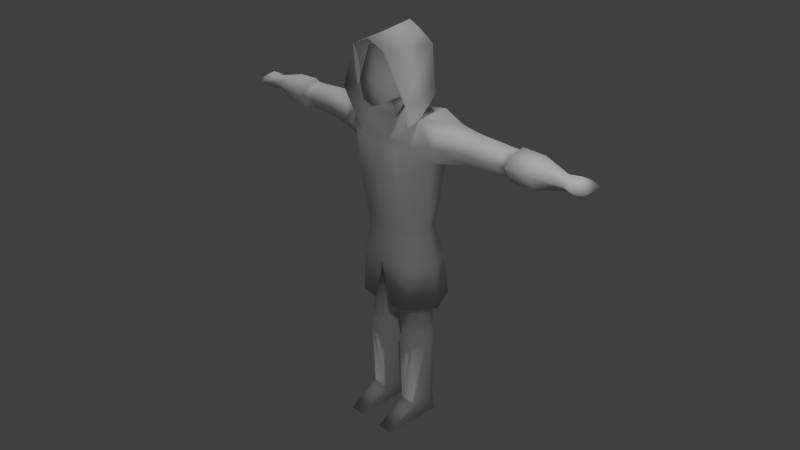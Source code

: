 # Source: archer_idle.blend  (saved by Blender 2.76.0; exported with 4.5.12 LTS)
import bpy
from mathutils import Matrix  # noqa: F401  (used for matrix-valued properties, if any)

bpy.ops.wm.read_factory_settings(use_empty=True)
scene = bpy.context.scene
scene.name = 'Scene'

# ---- collections
col_collection_1 = bpy.data.collections.new('Collection 1'); scene.collection.children.link(col_collection_1)

# ---- materials (node trees are filled in below, after node groups)
mat_material_001 = bpy.data.materials.new('Material.001')
mat_material_001.alpha_threshold = 0.0
mat_material_001.use_transparent_shadow = False
mat_material_001.roughness = 0.5

# ---- material node trees

# ---- world
world_world = bpy.data.worlds.new('World'); scene.world = world_world
world_world.color = (0.05088, 0.05088, 0.05088)
world_world.use_sun_shadow = False
world_world.sun_shadow_jitter_overblur = 0.0
world_world.cycles.sampling_method = 'MANUAL'
world_world.cycles.sample_map_resolution = 256

# ---- cameras
cam_camera = bpy.data.cameras.new('Camera')
cam_camera.clip_end = 100.0
cam_camera.lens = 35.0
cam_camera.sensor_width = 32.0
cam_camera.sensor_height = 18.0
cam_camera.ortho_scale = 7.314
cam_camera.dof.focus_distance = 0.0
cam_camera.dof.aperture_fstop = 128.0

# ---- lights
light_hemi = bpy.data.lights.new('Hemi', 'SUN')
light_hemi.transmission_factor = 0.0
light_hemi.angle = 0.1993
light_hemi.energy = 1.0
light_hemi.shadow_buffer_clip_start = 0.5
light_hemi.shadow_soft_size = 0.1
light_hemi.shadow_cascade_max_distance = 1000.0
light_hemi.cycles.use_multiple_importance_sampling = False
light_lamp = bpy.data.lights.new('Lamp', 'POINT')
light_lamp.transmission_factor = 0.0
light_lamp.cutoff_distance = 30.0
light_lamp.energy = 100.0
light_lamp.shadow_buffer_clip_start = 1.001
light_lamp.shadow_soft_size = 0.1
light_lamp.shadow_maximum_resolution = 0.006
light_lamp.use_absolute_resolution = True
light_lamp.cycles.use_multiple_importance_sampling = False

# ---- meshes
me_cube = bpy.data.meshes.new('Cube')
me_cube.from_pydata([(0.5333, 0.2545, 4.76), (0.5333, -0.2545, 4.713), (0.5134, -0.01992, 2.999), (0.39, -0.2893, 2.999), (0.6663, -0.1462, 4.151), (1.25, -0.1126, 4.288), (0.3978, 0.2151, 2.999), (0.6663, 0.1462, 4.151), (1.25, 0.1126, 4.288), (0.3713, -0.4698, 3.946), (0.3713, -0.4892, 4.445), (0.3292, 0.4542, 4.445), (0.3713, 0.4388, 3.944), (0.8984, 0.181, 4.655), (0.8006, 0.3086, 4.403), (0.8006, -0.3086, 4.442), (0.8984, -0.181, 4.616), (1.25, -0.09271, 4.617), (1.25, -0.2223, 4.489), (1.25, 0.2223, 4.489), (1.25, 0.09271, 4.652), (1.911, 0.1925, 4.486), (1.856, 0.09746, 4.313), (1.77, -0.09747, 4.313), (1.709, -0.1925, 4.486), (1.77, -0.08029, 4.597), (1.856, 0.08028, 4.628), (0.1998, 0.2113, 4.729), (0.25, -0.3606, 4.713), (0.1863, -0.3606, 5.021), (0.1458, 0.1407, 4.992), (0.3439, -0.2807, 5.021), (0.1885, -0.3941, 5.575), (0.1307, -0.5299, 4.894), (0.2564, -0.4704, 5.104), (0.1965, 0.1147, 5.515), (0.3348, -0.2482, 2.582), (0.5213, 0.0008048, 2.582), (0.3453, 0.1821, 2.582), (0.414, -0.2512, 1.547), (0.5174, -0.0443, 1.613), (0.1784, -0.2518, 1.547), (0.4302, 0.1561, 1.64), (0.185, 0.1802, 1.64), (0.1041, -0.05213, 1.613), (0.4009, -0.242, 1.39), (0.4912, -0.04445, 1.444), (0.1951, -0.2425, 1.39), (0.4151, 0.1306, 1.46), (0.2009, 0.1516, 1.46), (0.1303, -0.05128, 1.444), (1.938, -0.07802, 4.593), (1.938, 0.07829, 4.624), (1.938, -0.1868, 4.486), (1.938, 0.1883, 4.486), (1.938, 0.09504, 4.316), (1.938, -0.09472, 4.317), (0.3036, -0.08818, 5.321), (0.4323, -0.388, 1.944), (0.6769, -0.02107, 1.944), (0.4566, 0.4256, 1.944), (0.05859, -0.3054, 2.582), (0.3725, -0.2992, 3.111), (0.5043, -0.03175, 3.111), (0.3932, 0.2172, 3.111), (0.4316, -0.3546, 2.582), (0.4483, 0.3347, 2.582), (0.6389, -0.02134, 2.582), (0.15, -0.4249, 1.944), (0.2108, 0.2665, 4.705), (0.281, 0.2564, 5.561), (0.2743, -0.5839, 5.618), (0.1989, 0.1291, 5.732), (0.4629, 0.1292, 4.973), (0.3464, 0.1025, 5.02), (0.5735, -0.5093, 4.974), (0.2489, -0.494, 4.445), (1.938, 0.1178, 4.28), (1.938, -0.1174, 4.28), (1.938, 0.2334, 4.49), (1.938, -0.2314, 4.489), (1.938, 0.09703, 4.661), (1.938, -0.09667, 4.623), (2.28, 0.2216, 4.489), (2.28, 0.1119, 4.288), (2.28, -0.1131, 4.288), (2.28, -0.2229, 4.489), (2.28, -0.09332, 4.617), (2.28, 0.09203, 4.652), (2.674, 0.1338, 4.481), (2.674, -0.0006448, 4.36), (2.674, -0.1351, 4.481), (2.674, -0.0006449, 4.57), (2.857, -0.004998, 4.599), (3.034, -0.1382, 4.48), (2.857, 0.2235, 4.486), (2.857, -0.004998, 4.33), (2.857, -0.2335, 4.486), (3.034, 0.1282, 4.48), (0.4189, -0.2811, 1.39), (0.5273, -0.04398, 1.444), (0.172, -0.2816, 1.39), (0.436, 0.166, 1.46), (0.179, 0.1913, 1.46), (0.09417, -0.05218, 1.444), (0.4073, -0.2556, 0.273), (0.504, -0.0441, 0.273), (0.187, -0.2561, 0.273), (0.4224, 0.1432, 0.273), (0.1932, 0.1658, 0.273), (0.1175, -0.05142, 0.273), (0.187, -0.7301, 0.0), (0.1527, 0.163, 0.0), (0.4662, 0.1561, 0.0), (0.4117, -0.7301, 0.0), (-0.5333, 0.2545, 4.76), (-0.5333, -0.2545, 4.713), (-0.5134, -0.01992, 2.999), (-0.39, -0.2893, 2.999), (-0.6663, -0.1462, 4.151), (-1.25, -0.1126, 4.288), (-0.3978, 0.2151, 2.999), (-0.6663, 0.1462, 4.151), (-1.25, 0.1126, 4.288), (-0.3713, -0.4698, 3.946), (-0.3713, -0.4892, 4.445), (-0.3292, 0.4542, 4.445), (-0.3713, 0.4388, 3.944), (-0.8984, 0.181, 4.655), (-0.8006, 0.3086, 4.403), (-0.8006, -0.3086, 4.442), (-0.8984, -0.181, 4.616), (-1.25, -0.09271, 4.617), (-1.25, -0.2223, 4.489), (-1.25, 0.2223, 4.489), (-1.25, 0.09271, 4.652), (-1.911, 0.1925, 4.486), (-1.856, 0.09746, 4.313), (-1.77, -0.09747, 4.313), (-1.709, -0.1925, 4.486), (-1.77, -0.08029, 4.597), (-1.856, 0.08028, 4.628), (-0.1998, 0.2113, 4.729), (-0.25, -0.3606, 4.713), (-0.1863, -0.3606, 5.021), (-0.1458, 0.1407, 4.992), (-0.3439, -0.2807, 5.021), (-0.1885, -0.3941, 5.575), (-0.1307, -0.5299, 4.894), (-0.2564, -0.4704, 5.104), (-0.1965, 0.1147, 5.515), (-0.3348, -0.2482, 2.582), (-0.5213, 0.0008048, 2.582), (-0.3453, 0.1821, 2.582), (0.0, 0.2995, 2.582), (-0.414, -0.2512, 1.547), (-0.5174, -0.0443, 1.613), (-0.1784, -0.2518, 1.547), (-0.4302, 0.1561, 1.64), (-0.185, 0.1802, 1.64), (-0.1041, -0.05213, 1.613), (-0.4009, -0.242, 1.39), (-0.4912, -0.04445, 1.444), (-0.1951, -0.2425, 1.39), (-0.4151, 0.1306, 1.46), (-0.2009, 0.1516, 1.46), (-0.1303, -0.05128, 1.444), (-1.938, -0.07802, 4.593), (-1.938, 0.07829, 4.624), (-1.938, -0.1868, 4.486), (-1.938, 0.1883, 4.486), (-1.938, 0.09504, 4.316), (-1.938, -0.09472, 4.317), (-0.3036, -0.08818, 5.321), (-0.4323, -0.388, 1.944), (-0.6769, -0.02107, 1.944), (-0.4566, 0.4256, 1.944), (0.0, 0.4815, 3.85), (0.0, 0.3188, 2.999), (-0.2489, -0.494, 4.445), (0.0, -0.4812, 3.939), (0.0, 0.4544, 2.582), (0.0, -0.5416, 4.849), (0.0, -0.4704, 5.575), (0.0, 0.145, 5.572), (0.0, -0.5436, 5.248), (-0.05859, -0.3054, 2.582), (0.0, 0.222, 4.716), (0.0, 0.5502, 1.944), (0.0, 0.3317, 3.111), (-0.3725, -0.2992, 3.111), (-0.5043, -0.03175, 3.111), (-0.3932, 0.2172, 3.111), (-0.4316, -0.3546, 2.582), (0.0, -0.4301, 2.582), (-0.4483, 0.3347, 2.582), (-0.6389, -0.02134, 2.582), (0.0, -0.3731, 2.999), (0.0, -0.383, 3.111), (-0.15, -0.4249, 1.944), (-0.2108, 0.2665, 4.705), (0.0, 0.1515, 5.653), (-0.281, 0.2564, 5.561), (0.0, 0.2953, 5.705), (-0.2743, -0.5839, 5.618), (-0.1989, 0.1291, 5.732), (0.0, 0.1291, 5.84), (0.0, -0.5839, 5.726), (-0.4629, 0.1292, 4.973), (-0.3464, 0.1025, 5.02), (-0.5735, -0.5093, 4.974), (0.0, 0.3486, 4.944), (-1.938, 0.1178, 4.28), (-1.938, -0.1174, 4.28), (-1.938, 0.2334, 4.49), (-1.938, -0.2314, 4.489), (-1.938, 0.09703, 4.661), (-1.938, -0.09667, 4.623), (-2.28, 0.2216, 4.489), (-2.28, 0.1119, 4.288), (-2.28, -0.1131, 4.288), (-2.28, -0.2229, 4.489), (-2.28, -0.09332, 4.617), (-2.28, 0.09203, 4.652), (-2.674, 0.1338, 4.481), (-2.674, -0.0006448, 4.36), (-2.674, -0.1351, 4.481), (-2.674, -0.0006449, 4.57), (-2.857, -0.004998, 4.599), (-3.034, -0.1382, 4.48), (-2.857, 0.2235, 4.486), (-2.857, -0.004998, 4.33), (-2.857, -0.2335, 4.486), (-3.034, 0.1282, 4.48), (-0.4189, -0.2811, 1.39), (-0.5273, -0.04398, 1.444), (-0.172, -0.2816, 1.39), (-0.436, 0.166, 1.46), (-0.179, 0.1913, 1.46), (-0.09417, -0.05218, 1.444), (-0.4073, -0.2556, 0.273), (-0.504, -0.0441, 0.273), (-0.187, -0.2561, 0.273), (-0.4224, 0.1432, 0.273), (-0.1932, 0.1658, 0.273), (-0.1175, -0.05142, 0.273), (-0.187, -0.7301, 0.0), (-0.1527, 0.163, 0.0), (-0.4662, 0.1561, 0.0), (-0.4117, -0.7301, 0.0), (-0.6932, -0.03175, 4.137), (0.6932, -0.03175, 4.137)], [], [(13, 14, 11, 0), (10, 15, 1), (0, 11, 69), (7, 12, 11), (15, 18, 17, 16), (19, 14, 13, 20), (13, 16, 17, 20), (4, 251, 5), (1, 16, 13, 0), (7, 14, 19, 8), (15, 4, 5, 18), (20, 17, 25, 26), (28, 27, 30, 29), (182, 33, 185), (33, 31, 34), (29, 31, 33), (29, 30, 31), (185, 32, 183), (185, 34, 32), (33, 34, 185), (36, 37, 59, 58), (37, 38, 60, 59), (44, 43, 49, 50), (39, 41, 47, 45), (41, 44, 50, 47), (8, 19, 21, 22), (18, 5, 23, 24), (19, 20, 26, 21), (5, 8, 22, 23), (17, 18, 24, 25), (38, 37, 40, 42), (154, 38, 42, 43), (36, 61, 41, 39), (43, 42, 48, 49), (42, 40, 46, 48), (40, 39, 45, 46), (61, 194, 154), (23, 22, 55, 56), (22, 21, 54, 55), (24, 23, 56, 53), (21, 26, 52, 54), (26, 25, 51, 52), (25, 24, 53, 51), (56, 55, 77, 78), (53, 56, 78, 80), (52, 51, 82, 81), (55, 54, 79, 77), (54, 52, 81, 79), (32, 35, 184), (66, 67, 59, 60), (181, 66, 60, 188), (61, 44, 41), (67, 65, 58, 59), (6, 178, 189, 64), (64, 189, 177), (6, 64, 63, 2), (178, 6, 66, 181), (2, 3, 65, 67), (64, 177, 12), (7, 64, 12), (6, 2, 67, 66), (64, 7, 63), (62, 4, 9), (12, 177, 11), (63, 4, 62), (2, 63, 62, 3), (9, 10, 180), (3, 62, 198, 197), (63, 7, 251), (197, 194, 65, 3), (180, 124, 190, 198), (126, 200, 69, 11), (58, 68, 61, 36), (65, 194, 68, 58), (68, 194, 61), (14, 7, 11), (9, 4, 10), (4, 15, 10), (29, 33, 182), (206, 72, 203), (72, 206, 207), (71, 72, 207), (72, 70, 203), (211, 203, 70), (75, 73, 70), (71, 70, 72), (201, 71, 207), (71, 75, 70), (201, 74, 71), (74, 75, 71), (27, 28, 74), (73, 75, 1), (76, 10, 1), (69, 211, 73), (73, 211, 70), (75, 74, 28), (76, 179, 180), (75, 76, 1), (76, 75, 28), (27, 74, 201), (1, 69, 73), (1, 0, 69), (183, 32, 184), (187, 184, 35), (35, 32, 57), (57, 34, 31), (32, 34, 57), (30, 57, 31), (57, 30, 35), (30, 187, 35), (51, 53, 80, 82), (82, 80, 86, 87), (84, 83, 89, 90), (77, 79, 83, 84), (79, 81, 88, 83), (80, 78, 85, 86), (78, 77, 84, 85), (91, 90, 96, 97), (85, 84, 90), (87, 86, 91, 92), (94, 96, 98), (93, 94, 98), (92, 91, 97, 93), (90, 89, 95, 96), (88, 87, 92), (83, 88, 92, 89), (86, 85, 90, 91), (89, 92, 93, 95), (95, 93, 98), (96, 95, 98), (97, 96, 94), (93, 97, 94), (81, 82, 87, 88), (49, 48, 102, 103), (99, 101, 107, 105), (102, 100, 106, 108), (100, 99, 105, 106), (106, 105, 114), (113, 114, 111, 112), (105, 111, 114), (110, 112, 111), (101, 104, 110, 107), (104, 103, 109, 110), (103, 102, 108, 109), (105, 107, 111), (110, 109, 112), (108, 106, 113), (109, 108, 113, 112), (107, 110, 111), (113, 106, 114), (47, 50, 104, 101), (45, 47, 101, 99), (46, 45, 99, 100), (61, 154, 44), (187, 27, 201), (27, 187, 30), (48, 46, 100, 102), (50, 49, 103, 104), (38, 154, 188, 60), (37, 36, 39, 40), (15, 16, 1), (154, 43, 44), (128, 115, 126, 129), (125, 116, 130), (115, 200, 126), (122, 126, 127), (130, 131, 132, 133), (134, 135, 128, 129), (128, 135, 132, 131), (119, 120, 250), (116, 115, 128, 131), (122, 123, 134, 129), (130, 133, 120, 119), (135, 141, 140, 132), (143, 144, 145, 142), (182, 185, 148), (148, 149, 146), (144, 148, 146), (144, 146, 145), (185, 183, 147), (185, 147, 149), (148, 185, 149), (151, 174, 175, 152), (152, 175, 176, 153), (160, 166, 165, 159), (155, 161, 163, 157), (157, 163, 166, 160), (123, 137, 136, 134), (133, 139, 138, 120), (134, 136, 141, 135), (120, 138, 137, 123), (132, 140, 139, 133), (153, 158, 156, 152), (154, 159, 158, 153), (151, 155, 157, 186), (159, 165, 164, 158), (158, 164, 162, 156), (156, 162, 161, 155), (186, 154, 194), (138, 172, 171, 137), (137, 171, 170, 136), (139, 169, 172, 138), (136, 170, 168, 141), (141, 168, 167, 140), (140, 167, 169, 139), (172, 213, 212, 171), (169, 215, 213, 172), (168, 216, 217, 167), (171, 212, 214, 170), (170, 214, 216, 168), (147, 184, 150), (195, 176, 175, 196), (181, 188, 176, 195), (186, 157, 160), (196, 175, 174, 193), (121, 192, 189, 178), (192, 177, 189), (121, 117, 191, 192), (178, 181, 195, 121), (117, 196, 193, 118), (192, 127, 177), (122, 127, 192), (121, 195, 196, 117), (192, 191, 122), (190, 124, 119), (127, 126, 177), (191, 190, 119), (117, 118, 190, 191), (124, 180, 125), (118, 197, 198, 190), (191, 119, 250), (143, 28, 29, 144), (197, 118, 193, 194), (144, 29, 182), (200, 211, 69), (174, 151, 186, 199), (193, 174, 199, 194), (199, 186, 194), (129, 126, 122), (124, 125, 119), (119, 125, 130), (144, 182, 148), (206, 203, 205), (205, 207, 206), (204, 207, 205), (205, 203, 202), (211, 202, 203), (210, 202, 208), (204, 205, 202), (201, 207, 204), (204, 202, 210), (201, 204, 209), (209, 204, 210), (142, 209, 143), (208, 116, 210), (200, 208, 211), (208, 202, 211), (210, 143, 209), (143, 179, 76, 28), (10, 76, 180), (142, 201, 209), (116, 208, 200), (116, 200, 115), (183, 184, 147), (187, 150, 184), (150, 173, 147), (173, 146, 149), (147, 173, 149), (145, 146, 173), (173, 150, 145), (145, 150, 187), (167, 217, 215, 169), (217, 222, 221, 215), (219, 225, 224, 218), (212, 219, 218, 214), (214, 218, 223, 216), (215, 221, 220, 213), (213, 220, 219, 212), (226, 232, 231, 225), (220, 225, 219), (222, 227, 226, 221), (229, 233, 231), (228, 233, 229), (227, 228, 232, 226), (225, 231, 230, 224), (223, 227, 222), (218, 224, 227, 223), (221, 226, 225, 220), (224, 230, 228, 227), (230, 233, 228), (231, 233, 230), (232, 229, 231), (228, 229, 232), (216, 223, 222, 217), (165, 238, 237, 164), (234, 240, 242, 236), (237, 243, 241, 235), (235, 241, 240, 234), (241, 249, 240), (248, 247, 246, 249), (240, 249, 246), (245, 246, 247), (236, 242, 245, 239), (239, 245, 244, 238), (238, 244, 243, 237), (240, 246, 242), (245, 247, 244), (243, 248, 241), (244, 247, 248, 243), (242, 246, 245), (248, 249, 241), (163, 236, 239, 166), (161, 234, 236, 163), (162, 235, 234, 161), (186, 160, 154), (187, 201, 142), (142, 145, 187), (164, 237, 235, 162), (166, 239, 238, 165), (153, 176, 188, 154), (152, 156, 155, 151), (130, 116, 131), (154, 160, 159), (179, 116, 125), (125, 180, 179), (210, 116, 179), (179, 143, 210), (126, 11, 177), (9, 180, 198, 62), (122, 191, 250), (4, 63, 251), (251, 7, 8), (5, 251, 8), (250, 123, 122), (120, 123, 250)])
me_cube.polygons.foreach_set('use_smooth', [True] * 335)
_uv = me_cube.uv_layers.new(name='UVMap')
_uv.uv.foreach_set('vector', [0.06006, 0.8581, 0.0792, 0.8016, 0.1775, 0.7974, 0.1362, 0.8707, 0.3162, 0.7954, 0.407, 0.8073, 0.3531, 0.8624, 0.1362, 0.8707, 0.1775, 0.7974, 0.2006, 0.8608, 0.08811, 0.7366, 0.1706, 0.7003, 0.1775, 0.7974, 0.6722, 0.6949, 0.7073, 0.5807, 0.7544, 0.5845, 0.7305, 0.6756, 0.8573, 0.5806, 0.9008, 0.6933, 0.825, 0.6769, 0.8034, 0.5853, 0.825, 0.6769, 0.7305, 0.6756, 0.7544, 0.5845, 0.8034, 0.5853, 0.5791, 0.7018, 0.5562, 0.6813, 0.6506, 0.5632, 0.3531, 0.8624, 0.4292, 0.8493, 0.4531, 0.9183, 0.3871, 0.9591, 0.9857, 0.7018, 0.9008, 0.6933, 0.8573, 0.5806, 0.9141, 0.5633, 0.6722, 0.6949, 0.5791, 0.7018, 0.6506, 0.5632, 0.7073, 0.5807, 0.694, 0.266, 0.7519, 0.2649, 0.7523, 0.4252, 0.7022, 0.4517, 0.2554, 0.9097, 0.2894, 0.9115, 0.285, 0.9284, 0.2527, 0.927, 0.242, 0.9322, 0.2453, 0.933, 0.2424, 0.9443, 0.2453, 0.933, 0.2589, 0.9327, 0.2513, 0.9385, 0.2527, 0.927, 0.2589, 0.9327, 0.2453, 0.933, 0.2527, 0.927, 0.285, 0.9284, 0.2589, 0.9327, 0.2424, 0.9443, 0.253, 0.9559, 0.243, 0.9623, 0.2424, 0.9443, 0.2513, 0.9385, 0.253, 0.9559, 0.2453, 0.933, 0.2513, 0.9385, 0.2424, 0.9443, 0.2825, 0.385, 0.2944, 0.3591, 0.3619, 0.3297, 0.3673, 0.4066, 0.2944, 0.3591, 0.2775, 0.3434, 0.3098, 0.2724, 0.3619, 0.3297, 0.8516, 0.5545, 0.8136, 0.5693, 0.8089, 0.5392, 0.8427, 0.5274, 0.7051, 0.5545, 0.6678, 0.553, 0.6716, 0.5274, 0.7054, 0.5294, 0.6678, 0.553, 0.6322, 0.5586, 0.6375, 0.5311, 0.6716, 0.5274, 0.5602, 0.2785, 0.6299, 0.2703, 0.6484, 0.4707, 0.5865, 0.4627, 0.8075, 0.2651, 0.8772, 0.2703, 0.8617, 0.43, 0.8015, 0.4072, 0.6299, 0.2703, 0.694, 0.266, 0.7022, 0.4517, 0.6484, 0.4707, 0.8772, 0.2703, 0.9456, 0.2788, 0.9183, 0.463, 0.8617, 0.43, 0.7519, 0.2649, 0.8075, 0.2651, 0.8015, 0.4072, 0.7523, 0.4252, 0.7857, 0.7212, 0.744, 0.7205, 0.7404, 0.5665, 0.7743, 0.5711, 0.8446, 0.7228, 0.7857, 0.7212, 0.7743, 0.5711, 0.8136, 0.5693, 0.6929, 0.7192, 0.6474, 0.7194, 0.6678, 0.553, 0.7051, 0.5545, 0.8136, 0.5693, 0.7743, 0.5711, 0.7729, 0.5418, 0.8089, 0.5392, 0.7743, 0.5711, 0.7404, 0.5665, 0.741, 0.5391, 0.7729, 0.5418, 0.7404, 0.5665, 0.7051, 0.5545, 0.7054, 0.5294, 0.741, 0.5391, 0.2534, 0.4093, 0.2454, 0.4287, 0.2447, 0.3381, 0.8617, 0.43, 0.9183, 0.463, 0.9148, 0.488, 0.8572, 0.4816, 0.5865, 0.4627, 0.6484, 0.4707, 0.6492, 0.479, 0.5909, 0.488, 0.8015, 0.4072, 0.8617, 0.43, 0.8572, 0.4816, 0.7985, 0.4778, 0.6484, 0.4707, 0.7022, 0.4517, 0.7029, 0.477, 0.6492, 0.479, 0.7022, 0.4517, 0.7523, 0.4252, 0.7518, 0.477, 0.7029, 0.477, 0.7523, 0.4252, 0.8015, 0.4072, 0.7985, 0.4778, 0.7518, 0.477, 0.5737, 0.1485, 0.5706, 0.09774, 0.5816, 0.09502, 0.5835, 0.1505, 0.55, 0.2008, 0.5737, 0.1485, 0.5835, 0.1505, 0.5589, 0.2139, 0.5683, 0.1496, 0.5662, 0.1025, 0.5755, 0.1001, 0.5787, 0.153, 0.5706, 0.09774, 0.5443, 0.04383, 0.5531, 0.03005, 0.5816, 0.09502, 0.5443, 0.1982, 0.5683, 0.1496, 0.5787, 0.153, 0.553, 0.2119, 0.253, 0.9559, 0.2735, 0.9557, 0.2798, 0.9686, 0.1526, 0.4105, 0.07736, 0.42, 0.05843, 0.3007, 0.1521, 0.2883, 0.2421, 0.4079, 0.1526, 0.4105, 0.1521, 0.2883, 0.2421, 0.2848, 0.6474, 0.7194, 0.6322, 0.5586, 0.6678, 0.553, 0.4087, 0.4126, 0.3297, 0.4096, 0.3269, 0.2819, 0.4164, 0.284, 0.1511, 0.4995, 0.2422, 0.5014, 0.2422, 0.5259, 0.1519, 0.5237, 0.1519, 0.5237, 0.2422, 0.5259, 0.2422, 0.6821, 0.1511, 0.4995, 0.1519, 0.5237, 0.09521, 0.5226, 0.09668, 0.5006, 0.2422, 0.5014, 0.1511, 0.4995, 0.1526, 0.4105, 0.2421, 0.4079, 0.392, 0.4997, 0.33, 0.4983, 0.3297, 0.4096, 0.4087, 0.4126, 0.1519, 0.5237, 0.2422, 0.6821, 0.1706, 0.7003, 0.08811, 0.7366, 0.1519, 0.5237, 0.1706, 0.7003, 0.1511, 0.4995, 0.09668, 0.5006, 0.07736, 0.42, 0.1526, 0.4105, 0.1519, 0.5237, 0.08811, 0.7366, 0.09521, 0.5226, 0.3262, 0.5227, 0.4039, 0.7347, 0.3157, 0.6987, 0.1706, 0.7003, 0.2422, 0.6821, 0.1775, 0.7974, 0.3888, 0.5221, 0.4039, 0.7347, 0.3262, 0.5227, 0.392, 0.4997, 0.3888, 0.5221, 0.3262, 0.5227, 0.33, 0.4983, 0.3157, 0.6987, 0.3162, 0.7954, 0.2427, 0.6974, 0.33, 0.4983, 0.3262, 0.5227, 0.2427, 0.5232, 0.2427, 0.499, 0.09521, 0.5226, 0.08811, 0.7366, 0.05302, 0.7277, 0.2427, 0.499, 0.2427, 0.412, 0.3297, 0.4096, 0.33, 0.4983, 0.2427, 0.6974, 0.1696, 0.6987, 0.1591, 0.5227, 0.2427, 0.5232, 0.307, 0.7974, 0.284, 0.8609, 0.2006, 0.8608, 0.1775, 0.7974, 0.3673, 0.4066, 0.347, 0.4498, 0.2534, 0.4093, 0.2825, 0.385, 0.3297, 0.4096, 0.2427, 0.412, 0.2693, 0.2832, 0.3269, 0.2819, 0.347, 0.4498, 0.2454, 0.4287, 0.2534, 0.4093, 0.0792, 0.8016, 0.08811, 0.7366, 0.1775, 0.7974, 0.3157, 0.6987, 0.4039, 0.7347, 0.3162, 0.7954, 0.4039, 0.7347, 0.407, 0.8073, 0.3162, 0.7954, 0.2527, 0.927, 0.2453, 0.933, 0.242, 0.9322, 0.7492, 0.8479, 0.7655, 0.8507, 0.7492, 0.8632, 0.7655, 0.8507, 0.7492, 0.8479, 0.7492, 0.7614, 0.8015, 0.7689, 0.7655, 0.8507, 0.7492, 0.7614, 0.7655, 0.8507, 0.777, 0.8691, 0.7492, 0.8632, 0.7492, 0.9433, 0.7492, 0.8632, 0.777, 0.8691, 0.913, 0.8567, 0.8222, 0.9195, 0.777, 0.8691, 0.8015, 0.7689, 0.777, 0.8691, 0.7655, 0.8507, 0.7476, 0.8934, 0.8046, 0.9757, 0.7443, 0.9846, 0.8015, 0.7689, 0.913, 0.8567, 0.777, 0.8691, 0.7476, 0.8934, 0.7684, 0.8711, 0.8046, 0.9757, 0.7684, 0.8711, 0.8504, 0.8551, 0.8046, 0.9757, 0.7586, 0.8601, 0.7887, 0.8106, 0.7684, 0.8711, 0.8222, 0.9195, 0.913, 0.8567, 0.8992, 0.9286, 0.2923, 0.7962, 0.3162, 0.7954, 0.3531, 0.8624, 0.7937, 0.9828, 0.7492, 0.9433, 0.8222, 0.9195, 0.8222, 0.9195, 0.7492, 0.9433, 0.777, 0.8691, 0.8504, 0.8551, 0.7684, 0.8711, 0.7887, 0.8106, 0.2923, 0.7962, 0.193, 0.7962, 0.2427, 0.6974, 0.913, 0.8567, 0.9862, 0.9565, 0.8992, 0.9286, 0.794, 0.7607, 0.8504, 0.8551, 0.7887, 0.8106, 0.7586, 0.8601, 0.7684, 0.8711, 0.7476, 0.8934, 0.8992, 0.9286, 0.7937, 0.9828, 0.8222, 0.9195, 0.3531, 0.8624, 0.3871, 0.9591, 0.3256, 0.9822, 0.243, 0.9623, 0.253, 0.9559, 0.2798, 0.9686, 0.3008, 0.9153, 0.2798, 0.9686, 0.2735, 0.9557, 0.2735, 0.9557, 0.253, 0.9559, 0.2665, 0.9455, 0.2665, 0.9455, 0.2513, 0.9385, 0.2589, 0.9327, 0.253, 0.9559, 0.2513, 0.9385, 0.2665, 0.9455, 0.285, 0.9284, 0.2665, 0.9455, 0.2589, 0.9327, 0.2665, 0.9455, 0.285, 0.9284, 0.2735, 0.9557, 0.285, 0.9284, 0.3008, 0.9153, 0.2735, 0.9557, 0.5662, 0.1025, 0.5534, 0.05848, 0.5617, 0.04648, 0.5755, 0.1001, 0.5755, 0.1001, 0.5617, 0.04648, 0.6731, 0.03602, 0.6721, 0.09723, 0.6699, 0.09571, 0.674, 0.01679, 0.8141, 0.066, 0.8077, 0.1338, 0.5816, 0.09502, 0.5531, 0.03005, 0.674, 0.01679, 0.6699, 0.09571, 0.553, 0.2119, 0.5787, 0.153, 0.6701, 0.1546, 0.6704, 0.2275, 0.5589, 0.2139, 0.5835, 0.1505, 0.6678, 0.161, 0.6666, 0.2301, 0.5835, 0.1505, 0.5816, 0.09502, 0.6699, 0.09571, 0.6678, 0.161, 0.8058, 0.2013, 0.8077, 0.1338, 0.8698, 0.1388, 0.8771, 0.2301, 0.6678, 0.161, 0.6699, 0.09571, 0.8077, 0.1338, 0.6721, 0.09723, 0.6731, 0.03602, 0.8132, 0.0707, 0.8123, 0.1304, 0.941, 0.1915, 0.8698, 0.1388, 0.947, 0.09486, 0.8762, 0.1291, 0.947, 0.0812, 0.947, 0.1773, 0.8123, 0.1304, 0.8132, 0.0707, 0.884, 0.04291, 0.8762, 0.1291, 0.8077, 0.1338, 0.8141, 0.066, 0.8881, 0.04855, 0.8698, 0.1388, 0.6701, 0.1546, 0.6721, 0.09723, 0.8123, 0.1304, 0.6704, 0.2275, 0.6701, 0.1546, 0.8123, 0.1304, 0.8132, 0.1905, 0.6666, 0.2301, 0.6678, 0.161, 0.8077, 0.1338, 0.8058, 0.2013, 0.8132, 0.1905, 0.8123, 0.1304, 0.8762, 0.1291, 0.8838, 0.2157, 0.8838, 0.2157, 0.8762, 0.1291, 0.947, 0.1773, 0.8698, 0.1388, 0.8881, 0.04855, 0.947, 0.09486, 0.8771, 0.2301, 0.8698, 0.1388, 0.941, 0.1915, 0.8762, 0.1291, 0.884, 0.04291, 0.947, 0.0812, 0.5787, 0.153, 0.5755, 0.1001, 0.6721, 0.09723, 0.6701, 0.1546, 0.08229, 0.1414, 0.08771, 0.116, 0.09177, 0.117, 0.08731, 0.143, 0.09652, 0.1649, 0.09012, 0.141, 0.247, 0.103, 0.2562, 0.1487, 0.09177, 0.117, 0.09313, 0.09512, 0.2389, 0.0936, 0.2323, 0.1271, 0.09313, 0.09512, 0.09652, 0.06954, 0.2562, 0.05331, 0.2389, 0.0936, 0.2389, 0.189, 0.2562, 0.1487, 0.3503, 0.1116, 0.3419, 0.4882, 0.2337, 0.4839, 0.2331, 0.4565, 0.3419, 0.4499, 0.2562, 0.1487, 0.3437, 0.08808, 0.3503, 0.1116, 0.2122, 0.07997, 0.1992, 0.01875, 0.3437, 0.08808, 0.09012, 0.141, 0.06572, 0.1192, 0.2122, 0.07997, 0.247, 0.103, 0.06657, 0.1719, 0.08731, 0.143, 0.2254, 0.1617, 0.2181, 0.1918, 0.08731, 0.143, 0.09177, 0.117, 0.2323, 0.1271, 0.2254, 0.1617, 0.2562, 0.1487, 0.247, 0.103, 0.3437, 0.08808, 0.2181, 0.1918, 0.2254, 0.1617, 0.26, 0.1751, 0.2323, 0.1271, 0.2389, 0.0936, 0.2716, 0.1368, 0.2254, 0.1617, 0.2323, 0.1271, 0.2716, 0.1368, 0.26, 0.1751, 0.247, 0.103, 0.2122, 0.07997, 0.3437, 0.08808, 0.2716, 0.1368, 0.2389, 0.0936, 0.3503, 0.01624, 0.08545, 0.1432, 0.06359, 0.1238, 0.06572, 0.1192, 0.09012, 0.141, 0.09235, 0.1659, 0.08545, 0.1432, 0.09012, 0.141, 0.09652, 0.1649, 0.0898, 0.09473, 0.09235, 0.07052, 0.09652, 0.06954, 0.09313, 0.09512, 0.9386, 0.6923, 0.8446, 0.7228, 0.8516, 0.5545, 0.7494, 0.8597, 0.7586, 0.8601, 0.7476, 0.8934, 0.2894, 0.9115, 0.3008, 0.9153, 0.285, 0.9284, 0.08771, 0.116, 0.0898, 0.09473, 0.09313, 0.09512, 0.09177, 0.117, 0.06359, 0.1674, 0.08229, 0.1414, 0.08731, 0.143, 0.06657, 0.1719, 0.2775, 0.3434, 0.2447, 0.3375, 0.2441, 0.2602, 0.3098, 0.2724, 0.744, 0.7205, 0.6929, 0.7192, 0.7051, 0.5545, 0.7404, 0.5665, 0.407, 0.8073, 0.4292, 0.8493, 0.3531, 0.8624, 0.8446, 0.7228, 0.8136, 0.5693, 0.8516, 0.5545, 0.4246, 0.858, 0.3485, 0.8707, 0.307, 0.7974, 0.4053, 0.8015, 0.1691, 0.7954, 0.1322, 0.8624, 0.0783, 0.8073, 0.3485, 0.8707, 0.284, 0.8609, 0.307, 0.7974, 0.3964, 0.7365, 0.307, 0.7974, 0.3138, 0.7003, 0.6765, 0.5491, 0.7326, 0.5737, 0.7477, 0.6663, 0.7006, 0.6656, 0.8494, 0.68, 0.7963, 0.6702, 0.8264, 0.5813, 0.9032, 0.5722, 0.8264, 0.5813, 0.7963, 0.6702, 0.7477, 0.6663, 0.7326, 0.5737, 0.5848, 0.5334, 0.6427, 0.6777, 0.5602, 0.5515, 0.1322, 0.8624, 0.09823, 0.9591, 0.03226, 0.9183, 0.05616, 0.8493, 0.9883, 0.5718, 0.9041, 0.7025, 0.8494, 0.68, 0.9032, 0.5722, 0.6765, 0.5491, 0.7006, 0.6656, 0.6427, 0.6777, 0.5848, 0.5334, 0.8119, 0.266, 0.8036, 0.4517, 0.7535, 0.4252, 0.7539, 0.2649, 0.2286, 0.9097, 0.2311, 0.928, 0.1986, 0.9305, 0.1931, 0.9132, 0.242, 0.9322, 0.2424, 0.9443, 0.2387, 0.9333, 0.2387, 0.9333, 0.2332, 0.9391, 0.2254, 0.9339, 0.2311, 0.928, 0.2387, 0.9333, 0.2254, 0.9339, 0.2311, 0.928, 0.2254, 0.9339, 0.1986, 0.9305, 0.2424, 0.9443, 0.243, 0.9623, 0.2326, 0.9566, 0.2424, 0.9443, 0.2326, 0.9566, 0.2332, 0.9391, 0.2387, 0.9333, 0.2424, 0.9443, 0.2332, 0.9391, 0.2078, 0.3863, 0.1242, 0.4067, 0.1309, 0.3308, 0.1977, 0.3592, 0.1977, 0.3592, 0.1309, 0.3308, 0.1799, 0.2746, 0.2129, 0.3447, 0.6267, 0.5627, 0.6333, 0.5336, 0.6697, 0.5425, 0.6678, 0.5744, 0.7795, 0.5482, 0.7767, 0.522, 0.8118, 0.5167, 0.8182, 0.543, 0.8182, 0.543, 0.8118, 0.5167, 0.8477, 0.5172, 0.856, 0.5453, 0.9456, 0.2785, 0.9194, 0.4627, 0.8575, 0.4707, 0.8759, 0.2703, 0.6983, 0.2651, 0.7044, 0.4072, 0.6442, 0.43, 0.6286, 0.2703, 0.8759, 0.2703, 0.8575, 0.4707, 0.8036, 0.4517, 0.8119, 0.266, 0.6286, 0.2703, 0.6442, 0.43, 0.5875, 0.463, 0.5602, 0.2788, 0.7539, 0.2649, 0.7535, 0.4252, 0.7044, 0.4072, 0.6983, 0.2651, 0.7119, 0.73, 0.709, 0.5724, 0.7438, 0.5643, 0.7554, 0.7252, 0.6506, 0.7376, 0.6678, 0.5744, 0.709, 0.5724, 0.7119, 0.73, 0.8085, 0.7188, 0.7795, 0.5482, 0.8182, 0.543, 0.856, 0.7145, 0.6678, 0.5744, 0.6697, 0.5425, 0.7075, 0.5416, 0.709, 0.5724, 0.709, 0.5724, 0.7075, 0.5416, 0.7405, 0.5357, 0.7438, 0.5643, 0.7438, 0.5643, 0.7405, 0.5357, 0.7767, 0.522, 0.7795, 0.5482, 0.2371, 0.4096, 0.2447, 0.3381, 0.2454, 0.4287, 0.6442, 0.43, 0.6487, 0.4816, 0.591, 0.488, 0.5875, 0.463, 0.9194, 0.4627, 0.9149, 0.488, 0.8567, 0.479, 0.8575, 0.4707, 0.7044, 0.4072, 0.7073, 0.4778, 0.6487, 0.4816, 0.6442, 0.43, 0.8575, 0.4707, 0.8567, 0.479, 0.803, 0.477, 0.8036, 0.4517, 0.8036, 0.4517, 0.803, 0.477, 0.7541, 0.477, 0.7535, 0.4252, 0.7535, 0.4252, 0.7541, 0.477, 0.7073, 0.4778, 0.7044, 0.4072, 0.9114, 0.152, 0.9016, 0.1534, 0.9068, 0.09849, 0.9176, 0.1019, 0.9317, 0.2054, 0.9221, 0.2178, 0.9016, 0.1534, 0.9114, 0.152, 0.9245, 0.1542, 0.914, 0.1573, 0.919, 0.1044, 0.9282, 0.1071, 0.9176, 0.1019, 0.9068, 0.09849, 0.9391, 0.03578, 0.947, 0.04998, 0.947, 0.2037, 0.9379, 0.2172, 0.914, 0.1573, 0.9245, 0.1542, 0.2326, 0.9566, 0.2063, 0.9713, 0.212, 0.9578, 0.3316, 0.4104, 0.3321, 0.2882, 0.4257, 0.3006, 0.4069, 0.4199, 0.2421, 0.4079, 0.2421, 0.2848, 0.3321, 0.2882, 0.3316, 0.4104, 0.856, 0.7145, 0.8182, 0.543, 0.856, 0.5453, 0.07658, 0.4126, 0.0689, 0.284, 0.1584, 0.2819, 0.1556, 0.4096, 0.3332, 0.4994, 0.3324, 0.5236, 0.2422, 0.5259, 0.2422, 0.5014, 0.3324, 0.5236, 0.2422, 0.6821, 0.2422, 0.5259, 0.3332, 0.4994, 0.3876, 0.5005, 0.3891, 0.5226, 0.3324, 0.5236, 0.2422, 0.5014, 0.2421, 0.4079, 0.3316, 0.4104, 0.3332, 0.4994, 0.09332, 0.4997, 0.07658, 0.4126, 0.1556, 0.4096, 0.1554, 0.4983, 0.3324, 0.5236, 0.3138, 0.7003, 0.2422, 0.6821, 0.3964, 0.7365, 0.3138, 0.7003, 0.3324, 0.5236, 0.3332, 0.4994, 0.3316, 0.4104, 0.4069, 0.4199, 0.3876, 0.5005, 0.3324, 0.5236, 0.3891, 0.5226, 0.3964, 0.7365, 0.1591, 0.5227, 0.1696, 0.6987, 0.08138, 0.7347, 0.3138, 0.7003, 0.307, 0.7974, 0.2422, 0.6821, 0.09651, 0.5221, 0.1591, 0.5227, 0.08138, 0.7347, 0.09332, 0.4997, 0.1554, 0.4983, 0.1591, 0.5227, 0.09651, 0.5221, 0.1696, 0.6987, 0.2427, 0.6974, 0.1691, 0.7954, 0.1554, 0.4983, 0.2427, 0.499, 0.2427, 0.5232, 0.1591, 0.5227, 0.09651, 0.5221, 0.08138, 0.7347, 0.05831, 0.7288, 0.2286, 0.9097, 0.2554, 0.9097, 0.2527, 0.927, 0.2311, 0.928, 0.2427, 0.499, 0.1554, 0.4983, 0.1556, 0.4096, 0.2427, 0.412, 0.2311, 0.928, 0.2527, 0.927, 0.242, 0.9322, 0.7048, 0.9828, 0.7492, 0.9433, 0.7937, 0.9828, 0.1242, 0.4067, 0.2078, 0.3863, 0.2371, 0.4096, 0.1442, 0.4498, 0.1556, 0.4096, 0.1584, 0.2819, 0.216, 0.2832, 0.2427, 0.412, 0.1442, 0.4498, 0.2371, 0.4096, 0.2454, 0.4287, 0.4053, 0.8015, 0.307, 0.7974, 0.3964, 0.7365, 0.1696, 0.6987, 0.1691, 0.7954, 0.08138, 0.7347, 0.08138, 0.7347, 0.1691, 0.7954, 0.0783, 0.8073, 0.2311, 0.928, 0.242, 0.9322, 0.2387, 0.9333, 0.7492, 0.8479, 0.7492, 0.8632, 0.733, 0.8507, 0.733, 0.8507, 0.7492, 0.7614, 0.7492, 0.8479, 0.697, 0.7689, 0.7492, 0.7614, 0.733, 0.8507, 0.733, 0.8507, 0.7492, 0.8632, 0.7215, 0.8691, 0.7492, 0.9433, 0.7215, 0.8691, 0.7492, 0.8632, 0.5855, 0.8567, 0.7215, 0.8691, 0.6762, 0.9195, 0.697, 0.7689, 0.733, 0.8507, 0.7215, 0.8691, 0.7476, 0.8934, 0.7443, 0.9846, 0.6858, 0.9702, 0.697, 0.7689, 0.7215, 0.8691, 0.5855, 0.8567, 0.7476, 0.8934, 0.6858, 0.9702, 0.7289, 0.8686, 0.7289, 0.8686, 0.6858, 0.9702, 0.6523, 0.8521, 0.74, 0.8575, 0.7289, 0.8686, 0.7112, 0.8115, 0.6762, 0.9195, 0.5993, 0.9286, 0.5855, 0.8567, 0.7048, 0.9828, 0.6762, 0.9195, 0.7492, 0.9433, 0.6762, 0.9195, 0.7215, 0.8691, 0.7492, 0.9433, 0.6523, 0.8521, 0.7112, 0.8115, 0.7289, 0.8686, 0.7112, 0.8115, 0.7051, 0.7622, 0.794, 0.7607, 0.7887, 0.8106, 0.3162, 0.7954, 0.2923, 0.7962, 0.2427, 0.6974, 0.74, 0.8575, 0.7476, 0.8934, 0.7289, 0.8686, 0.5993, 0.9286, 0.6762, 0.9195, 0.7048, 0.9828, 0.1322, 0.8624, 0.1597, 0.9822, 0.09823, 0.9591, 0.243, 0.9623, 0.2063, 0.9713, 0.2326, 0.9566, 0.1815, 0.9179, 0.212, 0.9578, 0.2063, 0.9713, 0.212, 0.9578, 0.2185, 0.947, 0.2326, 0.9566, 0.2185, 0.947, 0.2254, 0.9339, 0.2332, 0.9391, 0.2326, 0.9566, 0.2185, 0.947, 0.2332, 0.9391, 0.1986, 0.9305, 0.2254, 0.9339, 0.2185, 0.947, 0.2185, 0.947, 0.212, 0.9578, 0.1986, 0.9305, 0.1986, 0.9305, 0.212, 0.9578, 0.1815, 0.9179, 0.9282, 0.1071, 0.919, 0.1044, 0.9345, 0.05114, 0.9425, 0.06343, 0.919, 0.1044, 0.8223, 0.09836, 0.8233, 0.03701, 0.9345, 0.05114, 0.8192, 0.09376, 0.6801, 0.1231, 0.6779, 0.05544, 0.82, 0.01521, 0.9068, 0.09849, 0.8192, 0.09376, 0.82, 0.01521, 0.9391, 0.03578, 0.9379, 0.2172, 0.8198, 0.2289, 0.8224, 0.1559, 0.914, 0.1573, 0.9221, 0.2178, 0.8142, 0.2273, 0.8173, 0.1587, 0.9016, 0.1534, 0.9016, 0.1534, 0.8173, 0.1587, 0.8192, 0.09376, 0.9068, 0.09849, 0.6778, 0.1902, 0.6053, 0.2143, 0.6181, 0.1242, 0.6801, 0.1231, 0.8173, 0.1587, 0.6801, 0.1231, 0.8192, 0.09376, 0.8223, 0.09836, 0.6808, 0.127, 0.6818, 0.06716, 0.8233, 0.03701, 0.5443, 0.1722, 0.5443, 0.07592, 0.6181, 0.1242, 0.6168, 0.1236, 0.5443, 0.1696, 0.5474, 0.07329, 0.6808, 0.127, 0.6168, 0.1236, 0.6118, 0.03701, 0.6818, 0.06716, 0.6801, 0.1231, 0.6181, 0.1242, 0.6056, 0.03359, 0.6779, 0.05544, 0.8224, 0.1559, 0.6808, 0.127, 0.8223, 0.09836, 0.8198, 0.2289, 0.6779, 0.1872, 0.6808, 0.127, 0.8224, 0.1559, 0.8142, 0.2273, 0.6778, 0.1902, 0.6801, 0.1231, 0.8173, 0.1587, 0.6779, 0.1872, 0.6063, 0.2101, 0.6168, 0.1236, 0.6808, 0.127, 0.6063, 0.2101, 0.5443, 0.1696, 0.6168, 0.1236, 0.6181, 0.1242, 0.5443, 0.07592, 0.6056, 0.03359, 0.6053, 0.2143, 0.5443, 0.1722, 0.6181, 0.1242, 0.6168, 0.1236, 0.5474, 0.07329, 0.6118, 0.03701, 0.914, 0.1573, 0.8224, 0.1559, 0.8223, 0.09836, 0.919, 0.1044, 0.1736, 0.1835, 0.1701, 0.1806, 0.1867, 0.1649, 0.1894, 0.1673, 0.2187, 0.2339, 0.1535, 0.1107, 0.191, 0.0953, 0.2391, 0.227, 0.1867, 0.1649, 0.1116, 0.06813, 0.1327, 0.04727, 0.2019, 0.1533, 0.2019, 0.1533, 0.1327, 0.04727, 0.1535, 0.01534, 0.2187, 0.1385, 0.1327, 0.1426, 0.1348, 0.02476, 0.1535, 0.1107, 0.233, 0.4499, 0.233, 0.4882, 0.1242, 0.4816, 0.1248, 0.4542, 0.1535, 0.1107, 0.1348, 0.02476, 0.155, 0.01818, 0.2243, 0.1094, 0.155, 0.01818, 0.2749, 0.08922, 0.2391, 0.227, 0.191, 0.0953, 0.2243, 0.1094, 0.2666, 0.2341, 0.1592, 0.2096, 0.07172, 0.1096, 0.08999, 0.08988, 0.1701, 0.1806, 0.1701, 0.1806, 0.08999, 0.08988, 0.1116, 0.06813, 0.1867, 0.1649, 0.1535, 0.1107, 0.155, 0.01818, 0.191, 0.0953, 0.07172, 0.1096, 0.06359, 0.07132, 0.08999, 0.08988, 0.1116, 0.1635, 0.08567, 0.1398, 0.1327, 0.1426, 0.08999, 0.1852, 0.06359, 0.1667, 0.08567, 0.1398, 0.1116, 0.1635, 0.191, 0.0953, 0.155, 0.01818, 0.2243, 0.1094, 0.08567, 0.1398, 0.1348, 0.02476, 0.1327, 0.1426, 0.2397, 0.1361, 0.2391, 0.1316, 0.2666, 0.1388, 0.2643, 0.1425, 0.22, 0.142, 0.2187, 0.1385, 0.2391, 0.1316, 0.2397, 0.1361, 0.2038, 0.1555, 0.2019, 0.1533, 0.2187, 0.1385, 0.22, 0.142, 0.5495, 0.715, 0.6267, 0.5627, 0.6506, 0.7376, 0.7494, 0.8597, 0.7476, 0.8934, 0.74, 0.8575, 0.1931, 0.9132, 0.1986, 0.9305, 0.1815, 0.9179, 0.1894, 0.1673, 0.1867, 0.1649, 0.2019, 0.1533, 0.2038, 0.1555, 0.1639, 0.2096, 0.1592, 0.2096, 0.1701, 0.1806, 0.1736, 0.1835, 0.2129, 0.3447, 0.1799, 0.2746, 0.2441, 0.2602, 0.2447, 0.3375, 0.7554, 0.7252, 0.7438, 0.5643, 0.7795, 0.5482, 0.8085, 0.7188, 0.0783, 0.8073, 0.1322, 0.8624, 0.05616, 0.8493, 0.6506, 0.7376, 0.6267, 0.5627, 0.6678, 0.5744, 0.193, 0.7962, 0.1322, 0.8624, 0.1691, 0.7954, 0.1691, 0.7954, 0.2427, 0.6974, 0.193, 0.7962, 0.5855, 0.8567, 0.5993, 0.9286, 0.5123, 0.9565, 0.7051, 0.7622, 0.7112, 0.8115, 0.6523, 0.8521, 0.307, 0.7974, 0.1775, 0.7974, 0.2422, 0.6821, 0.3157, 0.6987, 0.2427, 0.6974, 0.2427, 0.5232, 0.3262, 0.5227, 0.3964, 0.7365, 0.3891, 0.5226, 0.4314, 0.7275, 0.4039, 0.7347, 0.3888, 0.5221, 0.427, 0.7288, 0.5562, 0.6813, 0.5133, 0.6627, 0.6004, 0.5334, 0.6506, 0.5632, 0.5562, 0.6813, 0.6004, 0.5334, 0.5602, 0.5515, 0.5901, 0.7025, 0.5158, 0.5659, 0.6427, 0.6777, 0.5901, 0.7025, 0.5602, 0.5515])
me_cube.materials.append(mat_material_001)
me_cube.use_remesh_preserve_volume = False
me_cube.use_remesh_preserve_attributes = False
me_cube.use_mirror_vertex_groups = False
me_cube.update()
arm_armature = bpy.data.armatures.new('Armature')  # bones are not reproduced

# ---- objects
ob_armature = bpy.data.objects.new('Armature', arm_armature)
ob_cube = bpy.data.objects.new('Cube', me_cube)
ob_hemi = bpy.data.objects.new('Hemi', light_hemi)
ob_lamp = bpy.data.objects.new('Lamp', light_lamp)
ob_camera = bpy.data.objects.new('Camera', cam_camera)

# ---- transforms, parenting, visibility, modifiers, constraints
ob_armature.location = (0.0, 0.0, 0.0)
ob_armature.lineart.crease_threshold = 0.0
ob_cube.parent = ob_armature
ob_cube.location = (0.0, 0.0, 0.0)
ob_cube.lock_rotations_4d = False
ob_cube.empty_display_type = 'ARROWS'
ob_cube.lineart.crease_threshold = 0.0
_vg = ob_cube.vertex_groups.new(name='Stomach')
_vg.add([2, 3, 6, 62, 63, 64, 117, 118, 121, 178, 189, 190, 191, 192, 197, 198], 1.0, 'REPLACE')
_vg = ob_cube.vertex_groups.new(name='Chest')
_vg.add([0, 1, 4, 7, 9, 10, 11, 12, 13, 14, 15, 16, 27, 28, 69, 76, 115, 116, 119, 122, 124, 125, 126, 127, 128, 129, 130, 131, 142, 143, 177, 179, 180, 187, 200, 250, 251], 1.0, 'REPLACE')
_vg = ob_cube.vertex_groups.new(name='Head')
_vg.add([29, 30, 31, 32, 33, 34, 35, 57, 70, 71, 72, 73, 74, 75, 144, 145, 146, 147, 148, 149, 150, 173, 182, 183, 184, 185, 201, 202, 203, 204, 205, 206, 207, 208, 209, 210, 211], 1.0, 'REPLACE')
_vg = ob_cube.vertex_groups.new(name='Upper Arm.L')
_vg.add([5, 8, 17, 18, 19, 20, 21, 22, 23, 24, 25, 26], 1.0, 'REPLACE')
_vg = ob_cube.vertex_groups.new(name='Lower Arm.L')
_vg.add([51, 52, 53, 54, 55, 56, 77, 78, 79, 80, 81, 82, 83, 84, 85, 86, 87, 88, 89, 90, 91, 92, 93, 94, 95, 96, 97, 98], 1.0, 'REPLACE')
_vg = ob_cube.vertex_groups.new(name='Upper Leg.L')
_vg.add([36, 37, 38, 39, 40, 41, 42, 43, 44, 58, 59, 60, 61, 65, 66, 67, 68, 154, 181, 188, 194], 1.0, 'REPLACE')
_vg = ob_cube.vertex_groups.new(name='Lower Leg.L')
_vg.add([45, 46, 47, 48, 49, 50, 99, 100, 101, 102, 103, 104], 1.0, 'REPLACE')
_vg = ob_cube.vertex_groups.new(name='Foot.L')
_vg.add([105, 106, 107, 108, 109, 110, 111, 112, 113, 114], 1.0, 'REPLACE')
_vg = ob_cube.vertex_groups.new(name='Upper Arm.R')
_vg.add([120, 123, 132, 133, 134, 135, 136, 137, 138, 139, 140, 141], 1.0, 'REPLACE')
_vg = ob_cube.vertex_groups.new(name='Lower Arm.R')
_vg.add([167, 168, 169, 170, 171, 172, 212, 213, 214, 215, 216, 217, 218, 219, 220, 221, 222, 223, 224, 225, 226, 227, 228, 229, 230, 231, 232, 233], 1.0, 'REPLACE')
_vg = ob_cube.vertex_groups.new(name='Upper Leg.R')
_vg.add([151, 152, 153, 154, 155, 156, 157, 158, 159, 160, 174, 175, 176, 181, 186, 188, 193, 194, 195, 196, 199], 1.0, 'REPLACE')
_vg = ob_cube.vertex_groups.new(name='Lower Leg.R')
_vg.add([161, 162, 163, 164, 165, 166, 234, 235, 236, 237, 238, 239], 1.0, 'REPLACE')
_vg = ob_cube.vertex_groups.new(name='Foot.R')
_vg.add([240, 241, 242, 243, 244, 245, 246, 247, 248, 249], 1.0, 'REPLACE')
_m = ob_cube.modifiers.new('Armature', 'ARMATURE')
_m.object = ob_armature
ob_hemi.location = (0.1697, -0.9256, 0.2739)
ob_hemi.lineart.crease_threshold = 0.0
ob_lamp.location = (3.441, -3.052, 5.904)
ob_lamp.rotation_euler = (0.6503, 0.05522, 1.866)
ob_lamp.lock_rotations_4d = False
ob_lamp.empty_display_type = 'ARROWS'
ob_lamp.color = (0.0, 0.0, 0.0, 0.0)
ob_lamp.lineart.crease_threshold = 0.0
ob_camera.location = (7.936, -7.483, 8.419)
ob_camera.rotation_euler = (1.109, 0.01082, 0.8149)
ob_camera.lock_rotations_4d = False
ob_camera.empty_display_type = 'ARROWS'
ob_camera.color = (0.0, 0.0, 0.0, 0.0)
ob_camera.display_type = 'WIRE'
ob_camera.lineart.crease_threshold = 0.0

# ---- collection membership
col_collection_1.objects.link(ob_armature)
col_collection_1.objects.link(ob_cube)
col_collection_1.objects.link(ob_hemi)
col_collection_1.objects.link(ob_lamp)
col_collection_1.objects.link(ob_camera)

# ---- scene / render settings (as saved in the file)
scene.camera = ob_camera
scene.frame_start = 1; scene.frame_end = 79; scene.frame_set(80)
scene.render.engine = 'BLENDER_EEVEE_NEXT'
scene.render.resolution_percentage = 50
scene.render.dither_intensity = 0.0
scene.cycles.use_denoising = False
scene.cycles.samples = 10
scene.cycles.sampling_pattern = 'TABULATED_SOBOL'
scene.cycles.light_sampling_threshold = 0.0
scene.cycles.use_adaptive_sampling = False
scene.cycles.use_light_tree = False
scene.cycles.blur_glossy = 0.0
scene.cycles.pixel_filter_type = 'GAUSSIAN'
scene.cycles.sample_clamp_indirect = 0.0
scene.view_settings.view_transform = 'Standard'
bpy.context.view_layer.update()
